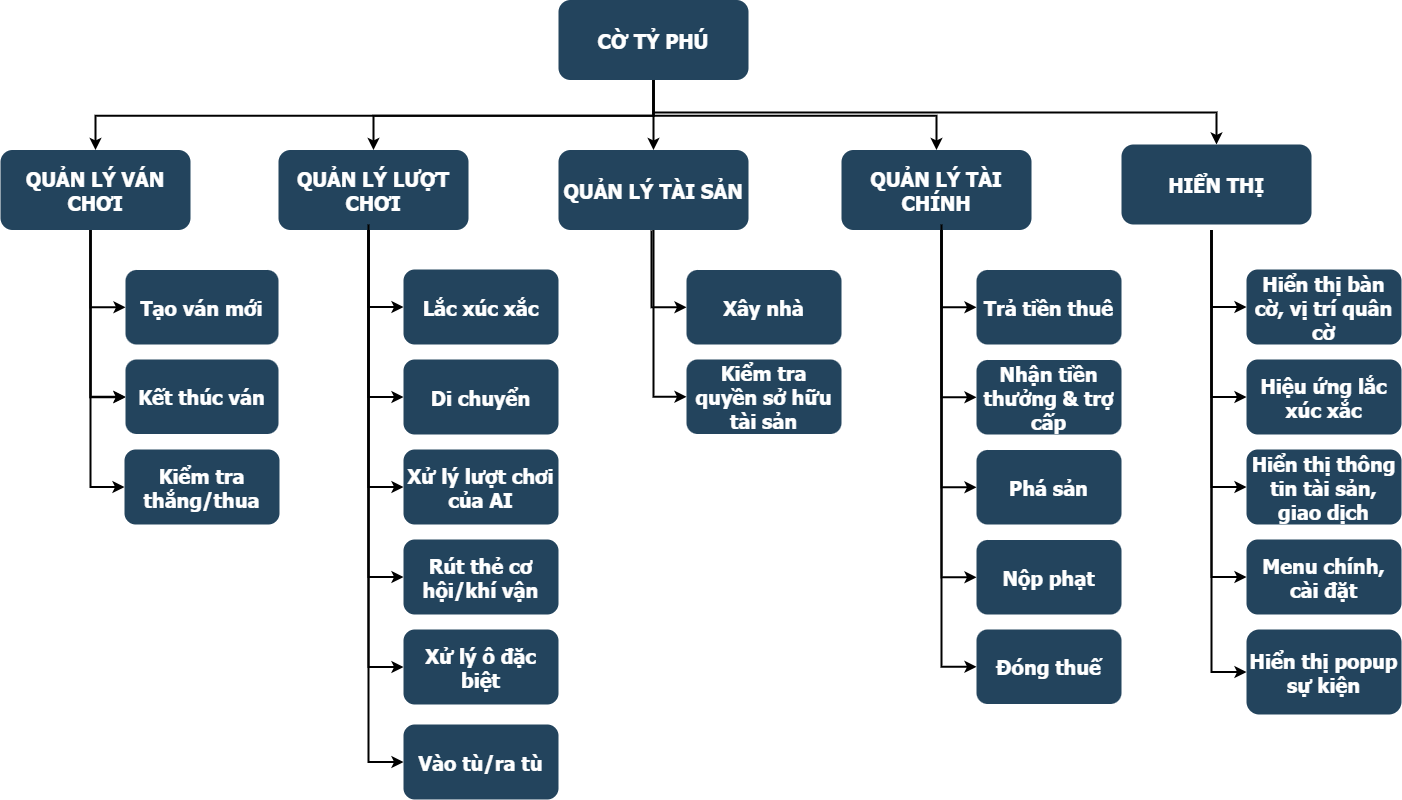

The diagram above was exported from draw.io. Its source (the exported page's mxGraphModel, read from the mxfile embedded in the PNG):
<mxGraphModel dx="2060" dy="892" grid="1" gridSize="10" guides="1" tooltips="1" connect="1" arrows="1" fold="1" page="1" pageScale="1.5" pageWidth="1169" pageHeight="827" background="none" math="0" shadow="0">
  <root>
    <mxCell id="0" />
    <mxCell id="1" parent="0" />
    <mxCell id="2" value="CỜ TỶ PHÚ" style="rounded=1;fillColor=#23445D;gradientColor=none;strokeColor=none;fontColor=#FFFFFF;fontStyle=1;fontFamily=Tahoma;fontSize=20;whiteSpace=wrap;" parent="1" vertex="1">
      <mxGeometry x="757" y="185.5" width="190" height="80" as="geometry" />
    </mxCell>
    <mxCell id="4" value="QUẢN LÝ TÀI CHÍNH" style="rounded=1;fillColor=#23445D;gradientColor=none;strokeColor=none;fontColor=#FFFFFF;fontStyle=1;fontFamily=Tahoma;fontSize=20;whiteSpace=wrap;" parent="1" vertex="1">
      <mxGeometry x="1039.9999999999998" y="335.5" width="190" height="80" as="geometry" />
    </mxCell>
    <mxCell id="9" value="" style="edgeStyle=elbowEdgeStyle;elbow=vertical;strokeWidth=2;rounded=0;fontSize=20;entryX=0.5;entryY=0;entryDx=0;entryDy=0;" parent="1" source="2" target="10" edge="1">
      <mxGeometry x="337" y="215.5" width="100" height="100" as="geometry">
        <mxPoint x="337" y="315.5" as="sourcePoint" />
        <mxPoint x="437" y="215.5" as="targetPoint" />
      </mxGeometry>
    </mxCell>
    <mxCell id="10" value="QUẢN LÝ TÀI SẢN" style="rounded=1;fillColor=#23445D;gradientColor=none;strokeColor=none;fontColor=#FFFFFF;fontStyle=1;fontFamily=Tahoma;fontSize=20;whiteSpace=wrap;" parent="1" vertex="1">
      <mxGeometry x="757" y="335.5" width="190" height="80" as="geometry" />
    </mxCell>
    <mxCell id="12" value="QUẢN LÝ LƯỢT CHƠI" style="rounded=1;fillColor=#23445D;gradientColor=none;strokeColor=none;fontColor=#FFFFFF;fontStyle=1;fontFamily=Tahoma;fontSize=20;whiteSpace=wrap;" parent="1" vertex="1">
      <mxGeometry x="476.9999999999999" y="335.5" width="190" height="80" as="geometry" />
    </mxCell>
    <mxCell id="13" value="QUẢN LÝ VÁN CHƠI" style="rounded=1;fillColor=#23445D;gradientColor=none;strokeColor=none;fontColor=#FFFFFF;fontStyle=1;fontFamily=Tahoma;fontSize=20;whiteSpace=wrap;" parent="1" vertex="1">
      <mxGeometry x="199" y="335.5" width="190" height="80" as="geometry" />
    </mxCell>
    <mxCell id="16" value="Tạo ván mới" style="rounded=1;fillColor=#23445D;gradientColor=none;strokeColor=none;fontColor=#FFFFFF;fontStyle=1;fontFamily=Tahoma;fontSize=20;whiteSpace=wrap;" parent="1" vertex="1">
      <mxGeometry x="324" y="455.5" width="153" height="74.5" as="geometry" />
    </mxCell>
    <mxCell id="18" value="Kết thúc ván" style="rounded=1;fillColor=#23445D;gradientColor=none;strokeColor=none;fontColor=#FFFFFF;fontStyle=1;fontFamily=Tahoma;fontSize=20;whiteSpace=wrap;" parent="1" vertex="1">
      <mxGeometry x="324" y="545" width="153" height="74.5" as="geometry" />
    </mxCell>
    <mxCell id="59" value="" style="edgeStyle=elbowEdgeStyle;elbow=vertical;strokeWidth=2;rounded=0;fontSize=20;" parent="1" source="2" target="12" edge="1">
      <mxGeometry x="347" y="225.5" width="100" height="100" as="geometry">
        <mxPoint x="861.9999999999999" y="275.5" as="sourcePoint" />
        <mxPoint x="1466.9999999999998" y="345.5" as="targetPoint" />
      </mxGeometry>
    </mxCell>
    <mxCell id="61" value="" style="edgeStyle=elbowEdgeStyle;elbow=vertical;strokeWidth=2;rounded=0;fontSize=20;" parent="1" source="2" target="13" edge="1">
      <mxGeometry x="-23" y="135.5" width="100" height="100" as="geometry">
        <mxPoint x="-23" y="235.5" as="sourcePoint" />
        <mxPoint x="77" y="135.5" as="targetPoint" />
      </mxGeometry>
    </mxCell>
    <mxCell id="64" value="" style="edgeStyle=elbowEdgeStyle;elbow=horizontal;strokeWidth=2;rounded=0;fontSize=20;" parent="1" target="16" edge="1">
      <mxGeometry x="-23" y="135.5" width="100" height="100" as="geometry">
        <mxPoint x="289" y="415.5" as="sourcePoint" />
        <mxPoint x="164" y="135.5" as="targetPoint" />
        <Array as="points">
          <mxPoint x="289" y="435.5" />
        </Array>
      </mxGeometry>
    </mxCell>
    <mxCell id="65" value="" style="edgeStyle=elbowEdgeStyle;elbow=horizontal;strokeWidth=2;rounded=0;fontSize=20;" parent="1" edge="1">
      <mxGeometry x="-23" y="135.5" width="100" height="100" as="geometry">
        <mxPoint x="289" y="415.5" as="sourcePoint" />
        <mxPoint x="323.9999999999998" y="582.7500000000002" as="targetPoint" />
        <Array as="points">
          <mxPoint x="289" y="475.5" />
        </Array>
      </mxGeometry>
    </mxCell>
    <mxCell id="66" value="" style="edgeStyle=elbowEdgeStyle;elbow=horizontal;strokeWidth=2;rounded=0;fontSize=20;" parent="1" target="18" edge="1">
      <mxGeometry x="-23" y="135.5" width="100" height="100" as="geometry">
        <mxPoint x="289" y="415.5" as="sourcePoint" />
        <mxPoint x="164" y="135.5" as="targetPoint" />
        <Array as="points">
          <mxPoint x="289" y="525.5" />
        </Array>
      </mxGeometry>
    </mxCell>
    <mxCell id="GWFE5LvPhkhsVUoCB8BP-123" value="" style="edgeStyle=elbowEdgeStyle;elbow=vertical;strokeWidth=2;rounded=0;fontSize=20;exitX=0.5;exitY=1;exitDx=0;exitDy=0;" parent="1" source="2" target="4" edge="1">
      <mxGeometry x="337" y="215.5" width="100" height="100" as="geometry">
        <mxPoint x="850" y="270" as="sourcePoint" />
        <mxPoint x="1052" y="346" as="targetPoint" />
        <Array as="points" />
      </mxGeometry>
    </mxCell>
    <mxCell id="GWFE5LvPhkhsVUoCB8BP-124" value="" style="edgeStyle=elbowEdgeStyle;elbow=vertical;strokeWidth=2;rounded=0;fontSize=20;exitX=0.5;exitY=1;exitDx=0;exitDy=0;entryX=0.5;entryY=0;entryDx=0;entryDy=0;" parent="1" source="2" target="GWFE5LvPhkhsVUoCB8BP-129" edge="1">
      <mxGeometry x="337" y="215.5" width="100" height="100" as="geometry">
        <mxPoint x="850" y="265.5" as="sourcePoint" />
        <mxPoint x="1980" y="330" as="targetPoint" />
      </mxGeometry>
    </mxCell>
    <mxCell id="GWFE5LvPhkhsVUoCB8BP-129" value="HIỂN THỊ" style="rounded=1;fillColor=#23445D;gradientColor=none;strokeColor=none;fontColor=#FFFFFF;fontStyle=1;fontFamily=Tahoma;fontSize=20;whiteSpace=wrap;" parent="1" vertex="1">
      <mxGeometry x="1319.9999999999998" y="330" width="190" height="80" as="geometry" />
    </mxCell>
    <mxCell id="GWFE5LvPhkhsVUoCB8BP-160" value="Lắc xúc xắc" style="rounded=1;fillColor=#23445D;gradientColor=none;strokeColor=none;fontColor=#FFFFFF;fontStyle=1;fontFamily=Tahoma;fontSize=20;whiteSpace=wrap;" parent="1" vertex="1">
      <mxGeometry x="602" y="455" width="155" height="75" as="geometry" />
    </mxCell>
    <mxCell id="GWFE5LvPhkhsVUoCB8BP-161" value="Di chuyển" style="rounded=1;fillColor=#23445D;gradientColor=none;strokeColor=none;fontColor=#FFFFFF;fontStyle=1;fontFamily=Tahoma;fontSize=20;whiteSpace=wrap;" parent="1" vertex="1">
      <mxGeometry x="602" y="545" width="155" height="75" as="geometry" />
    </mxCell>
    <mxCell id="GWFE5LvPhkhsVUoCB8BP-162" value="Xử lý lượt chơi của AI" style="rounded=1;fillColor=#23445D;gradientColor=none;strokeColor=none;fontColor=#FFFFFF;fontStyle=1;fontFamily=Tahoma;fontSize=20;whiteSpace=wrap;" parent="1" vertex="1">
      <mxGeometry x="602" y="635" width="155" height="75" as="geometry" />
    </mxCell>
    <mxCell id="GWFE5LvPhkhsVUoCB8BP-163" value="Rút thẻ cơ hội/khí vận" style="rounded=1;fillColor=#23445D;gradientColor=none;strokeColor=none;fontColor=#FFFFFF;fontStyle=1;fontFamily=Tahoma;fontSize=20;whiteSpace=wrap;" parent="1" vertex="1">
      <mxGeometry x="602" y="725" width="155" height="75" as="geometry" />
    </mxCell>
    <mxCell id="GWFE5LvPhkhsVUoCB8BP-164" value="Xử lý ô đặc biệt" style="rounded=1;fillColor=#23445D;gradientColor=none;strokeColor=none;fontColor=#FFFFFF;fontStyle=1;fontFamily=Tahoma;fontSize=20;whiteSpace=wrap;" parent="1" vertex="1">
      <mxGeometry x="602" y="815" width="155" height="75" as="geometry" />
    </mxCell>
    <mxCell id="GWFE5LvPhkhsVUoCB8BP-166" value="" style="edgeStyle=elbowEdgeStyle;elbow=horizontal;strokeWidth=2;rounded=0;fontSize=20;" parent="1" target="GWFE5LvPhkhsVUoCB8BP-160" edge="1">
      <mxGeometry x="-23" y="135.5" width="100" height="100" as="geometry">
        <mxPoint x="567" y="415.5" as="sourcePoint" />
        <mxPoint x="442" y="135" as="targetPoint" />
        <Array as="points">
          <mxPoint x="567" y="435" />
        </Array>
      </mxGeometry>
    </mxCell>
    <mxCell id="GWFE5LvPhkhsVUoCB8BP-167" value="" style="edgeStyle=elbowEdgeStyle;elbow=horizontal;strokeWidth=2;rounded=0;fontSize=20;" parent="1" target="GWFE5LvPhkhsVUoCB8BP-161" edge="1">
      <mxGeometry x="-23" y="135.5" width="100" height="100" as="geometry">
        <mxPoint x="567" y="415.5" as="sourcePoint" />
        <mxPoint x="442" y="135" as="targetPoint" />
        <Array as="points">
          <mxPoint x="567" y="475" />
        </Array>
      </mxGeometry>
    </mxCell>
    <mxCell id="GWFE5LvPhkhsVUoCB8BP-168" value="" style="edgeStyle=elbowEdgeStyle;elbow=horizontal;strokeWidth=2;rounded=0;fontSize=20;" parent="1" target="GWFE5LvPhkhsVUoCB8BP-162" edge="1">
      <mxGeometry x="-23" y="135.5" width="100" height="100" as="geometry">
        <mxPoint x="567" y="415.5" as="sourcePoint" />
        <mxPoint x="442" y="135" as="targetPoint" />
        <Array as="points">
          <mxPoint x="567" y="525" />
        </Array>
      </mxGeometry>
    </mxCell>
    <mxCell id="GWFE5LvPhkhsVUoCB8BP-169" value="" style="edgeStyle=elbowEdgeStyle;elbow=horizontal;strokeWidth=2;rounded=0;fontSize=20;" parent="1" target="GWFE5LvPhkhsVUoCB8BP-163" edge="1">
      <mxGeometry x="-23" y="135.5" width="100" height="100" as="geometry">
        <mxPoint x="567" y="415.5" as="sourcePoint" />
        <mxPoint x="442" y="135" as="targetPoint" />
        <Array as="points">
          <mxPoint x="567" y="575" />
        </Array>
      </mxGeometry>
    </mxCell>
    <mxCell id="GWFE5LvPhkhsVUoCB8BP-170" value="" style="edgeStyle=elbowEdgeStyle;elbow=horizontal;strokeWidth=2;rounded=0;fontSize=20;" parent="1" target="GWFE5LvPhkhsVUoCB8BP-164" edge="1">
      <mxGeometry x="-23" y="135.5" width="100" height="100" as="geometry">
        <mxPoint x="567" y="415.5" as="sourcePoint" />
        <mxPoint x="442" y="135" as="targetPoint" />
        <Array as="points">
          <mxPoint x="567" y="615" />
        </Array>
      </mxGeometry>
    </mxCell>
    <mxCell id="GWFE5LvPhkhsVUoCB8BP-171" value="" style="edgeStyle=elbowEdgeStyle;elbow=horizontal;strokeWidth=2;rounded=0;fontSize=20;entryX=0;entryY=0.5;entryDx=0;entryDy=0;" parent="1" target="GWFE5LvPhkhsVUoCB8BP-209" edge="1">
      <mxGeometry x="-23" y="135.5" width="100" height="100" as="geometry">
        <mxPoint x="289" y="415.5" as="sourcePoint" />
        <mxPoint x="324" y="770" as="targetPoint" />
        <Array as="points">
          <mxPoint x="289" y="665" />
        </Array>
      </mxGeometry>
    </mxCell>
    <mxCell id="GWFE5LvPhkhsVUoCB8BP-173" value="Xây nhà" style="rounded=1;fillColor=#23445D;gradientColor=none;strokeColor=none;fontColor=#FFFFFF;fontStyle=1;fontFamily=Tahoma;fontSize=20;whiteSpace=wrap;" parent="1" vertex="1">
      <mxGeometry x="885" y="455.5" width="155" height="74.5" as="geometry" />
    </mxCell>
    <mxCell id="GWFE5LvPhkhsVUoCB8BP-179" value="" style="edgeStyle=elbowEdgeStyle;elbow=horizontal;strokeWidth=2;rounded=0;fontSize=20;" parent="1" target="GWFE5LvPhkhsVUoCB8BP-173" edge="1">
      <mxGeometry x="-23" y="135.5" width="100" height="100" as="geometry">
        <mxPoint x="850" y="416" as="sourcePoint" />
        <mxPoint x="725" y="135.5" as="targetPoint" />
        <Array as="points">
          <mxPoint x="850" y="435.5" />
        </Array>
      </mxGeometry>
    </mxCell>
    <mxCell id="GWFE5LvPhkhsVUoCB8BP-185" value="Trả tiền thuê" style="rounded=1;fillColor=#23445D;gradientColor=none;strokeColor=none;fontColor=#FFFFFF;fontStyle=1;fontFamily=Tahoma;fontSize=20;whiteSpace=wrap;" parent="1" vertex="1">
      <mxGeometry x="1175" y="455.5" width="145" height="74.5" as="geometry" />
    </mxCell>
    <mxCell id="GWFE5LvPhkhsVUoCB8BP-186" value="Nhận tiền thưởng &amp; trợ cấp" style="rounded=1;fillColor=#23445D;gradientColor=none;strokeColor=none;fontColor=#FFFFFF;fontStyle=1;fontFamily=Tahoma;fontSize=20;whiteSpace=wrap;" parent="1" vertex="1">
      <mxGeometry x="1175" y="545.5" width="145" height="74.5" as="geometry" />
    </mxCell>
    <mxCell id="GWFE5LvPhkhsVUoCB8BP-187" value="Phá sản" style="rounded=1;fillColor=#23445D;gradientColor=none;strokeColor=none;fontColor=#FFFFFF;fontStyle=1;fontFamily=Tahoma;fontSize=20;whiteSpace=wrap;" parent="1" vertex="1">
      <mxGeometry x="1175" y="635.5" width="145" height="74.5" as="geometry" />
    </mxCell>
    <mxCell id="GWFE5LvPhkhsVUoCB8BP-188" value="Nộp phạt" style="rounded=1;fillColor=#23445D;gradientColor=none;strokeColor=none;fontColor=#FFFFFF;fontStyle=1;fontFamily=Tahoma;fontSize=20;whiteSpace=wrap;" parent="1" vertex="1">
      <mxGeometry x="1175" y="725.5" width="145" height="74.5" as="geometry" />
    </mxCell>
    <mxCell id="GWFE5LvPhkhsVUoCB8BP-191" value="" style="edgeStyle=elbowEdgeStyle;elbow=horizontal;strokeWidth=2;rounded=0;fontSize=20;" parent="1" target="GWFE5LvPhkhsVUoCB8BP-185" edge="1">
      <mxGeometry x="-23" y="135.5" width="100" height="100" as="geometry">
        <mxPoint x="1140" y="416" as="sourcePoint" />
        <mxPoint x="1015" y="135.5" as="targetPoint" />
        <Array as="points">
          <mxPoint x="1140" y="435.5" />
        </Array>
      </mxGeometry>
    </mxCell>
    <mxCell id="GWFE5LvPhkhsVUoCB8BP-192" value="" style="edgeStyle=elbowEdgeStyle;elbow=horizontal;strokeWidth=2;rounded=0;fontSize=20;" parent="1" target="GWFE5LvPhkhsVUoCB8BP-186" edge="1">
      <mxGeometry x="-23" y="135.5" width="100" height="100" as="geometry">
        <mxPoint x="1140" y="416" as="sourcePoint" />
        <mxPoint x="1015" y="135.5" as="targetPoint" />
        <Array as="points">
          <mxPoint x="1140" y="475.5" />
        </Array>
      </mxGeometry>
    </mxCell>
    <mxCell id="GWFE5LvPhkhsVUoCB8BP-193" value="" style="edgeStyle=elbowEdgeStyle;elbow=horizontal;strokeWidth=2;rounded=0;fontSize=20;" parent="1" target="GWFE5LvPhkhsVUoCB8BP-187" edge="1">
      <mxGeometry x="-23" y="135.5" width="100" height="100" as="geometry">
        <mxPoint x="1140" y="416" as="sourcePoint" />
        <mxPoint x="1015" y="135.5" as="targetPoint" />
        <Array as="points">
          <mxPoint x="1140" y="525.5" />
        </Array>
      </mxGeometry>
    </mxCell>
    <mxCell id="GWFE5LvPhkhsVUoCB8BP-194" value="" style="edgeStyle=elbowEdgeStyle;elbow=horizontal;strokeWidth=2;rounded=0;fontSize=20;" parent="1" target="GWFE5LvPhkhsVUoCB8BP-188" edge="1">
      <mxGeometry x="-23" y="135.5" width="100" height="100" as="geometry">
        <mxPoint x="1140" y="416" as="sourcePoint" />
        <mxPoint x="1015" y="135.5" as="targetPoint" />
        <Array as="points">
          <mxPoint x="1140" y="575.5" />
        </Array>
      </mxGeometry>
    </mxCell>
    <mxCell id="GWFE5LvPhkhsVUoCB8BP-197" value="Hiển thị bàn cờ, vị trí quân cờ" style="rounded=1;fillColor=#23445D;gradientColor=none;strokeColor=none;fontColor=#FFFFFF;fontStyle=1;fontFamily=Tahoma;fontSize=20;whiteSpace=wrap;" parent="1" vertex="1">
      <mxGeometry x="1445" y="455" width="155" height="75" as="geometry" />
    </mxCell>
    <mxCell id="GWFE5LvPhkhsVUoCB8BP-198" value="Hiệu ứng lắc xúc xắc" style="rounded=1;fillColor=#23445D;gradientColor=none;strokeColor=none;fontColor=#FFFFFF;fontStyle=1;fontFamily=Tahoma;fontSize=20;whiteSpace=wrap;" parent="1" vertex="1">
      <mxGeometry x="1445" y="545" width="155" height="75" as="geometry" />
    </mxCell>
    <mxCell id="GWFE5LvPhkhsVUoCB8BP-199" value="Hiển thị thông tin tài sản, giao dịch" style="rounded=1;fillColor=#23445D;gradientColor=none;strokeColor=none;fontColor=#FFFFFF;fontStyle=1;fontFamily=Tahoma;fontSize=20;whiteSpace=wrap;" parent="1" vertex="1">
      <mxGeometry x="1445" y="635" width="155" height="75" as="geometry" />
    </mxCell>
    <mxCell id="GWFE5LvPhkhsVUoCB8BP-200" value="Menu chính, cài đặt" style="rounded=1;fillColor=#23445D;gradientColor=none;strokeColor=none;fontColor=#FFFFFF;fontStyle=1;fontFamily=Tahoma;fontSize=20;whiteSpace=wrap;" parent="1" vertex="1">
      <mxGeometry x="1445" y="725" width="155" height="75" as="geometry" />
    </mxCell>
    <mxCell id="GWFE5LvPhkhsVUoCB8BP-201" value="Hiển thị popup sự kiện" style="rounded=1;fillColor=#23445D;gradientColor=none;strokeColor=none;fontColor=#FFFFFF;fontStyle=1;fontFamily=Tahoma;fontSize=20;whiteSpace=wrap;" parent="1" vertex="1">
      <mxGeometry x="1445" y="815" width="155" height="85" as="geometry" />
    </mxCell>
    <mxCell id="GWFE5LvPhkhsVUoCB8BP-203" value="" style="edgeStyle=elbowEdgeStyle;elbow=horizontal;strokeWidth=2;rounded=0;fontSize=20;" parent="1" target="GWFE5LvPhkhsVUoCB8BP-197" edge="1">
      <mxGeometry x="-23" y="135.5" width="100" height="100" as="geometry">
        <mxPoint x="1410" y="415.5" as="sourcePoint" />
        <mxPoint x="1285" y="135" as="targetPoint" />
        <Array as="points">
          <mxPoint x="1410" y="435" />
        </Array>
      </mxGeometry>
    </mxCell>
    <mxCell id="GWFE5LvPhkhsVUoCB8BP-204" value="" style="edgeStyle=elbowEdgeStyle;elbow=horizontal;strokeWidth=2;rounded=0;fontSize=20;" parent="1" target="GWFE5LvPhkhsVUoCB8BP-198" edge="1">
      <mxGeometry x="-23" y="135.5" width="100" height="100" as="geometry">
        <mxPoint x="1410" y="415.5" as="sourcePoint" />
        <mxPoint x="1285" y="135" as="targetPoint" />
        <Array as="points">
          <mxPoint x="1410" y="475" />
        </Array>
      </mxGeometry>
    </mxCell>
    <mxCell id="GWFE5LvPhkhsVUoCB8BP-205" value="" style="edgeStyle=elbowEdgeStyle;elbow=horizontal;strokeWidth=2;rounded=0;fontSize=20;" parent="1" target="GWFE5LvPhkhsVUoCB8BP-199" edge="1">
      <mxGeometry x="-23" y="135.5" width="100" height="100" as="geometry">
        <mxPoint x="1410" y="415.5" as="sourcePoint" />
        <mxPoint x="1285" y="135" as="targetPoint" />
        <Array as="points">
          <mxPoint x="1410" y="525" />
        </Array>
      </mxGeometry>
    </mxCell>
    <mxCell id="GWFE5LvPhkhsVUoCB8BP-206" value="" style="edgeStyle=elbowEdgeStyle;elbow=horizontal;strokeWidth=2;rounded=0;fontSize=20;" parent="1" target="GWFE5LvPhkhsVUoCB8BP-200" edge="1">
      <mxGeometry x="-23" y="135.5" width="100" height="100" as="geometry">
        <mxPoint x="1410" y="415.5" as="sourcePoint" />
        <mxPoint x="1285" y="135" as="targetPoint" />
        <Array as="points">
          <mxPoint x="1410" y="575" />
        </Array>
      </mxGeometry>
    </mxCell>
    <mxCell id="GWFE5LvPhkhsVUoCB8BP-207" value="" style="edgeStyle=elbowEdgeStyle;elbow=horizontal;strokeWidth=2;rounded=0;fontSize=20;" parent="1" target="GWFE5LvPhkhsVUoCB8BP-201" edge="1">
      <mxGeometry x="-23" y="135.5" width="100" height="100" as="geometry">
        <mxPoint x="1410" y="415.5" as="sourcePoint" />
        <mxPoint x="1285" y="135" as="targetPoint" />
        <Array as="points">
          <mxPoint x="1410" y="615" />
        </Array>
      </mxGeometry>
    </mxCell>
    <mxCell id="GWFE5LvPhkhsVUoCB8BP-209" value="Kiểm tra thắng/thua" style="rounded=1;fillColor=#23445D;gradientColor=none;strokeColor=none;fontColor=#FFFFFF;fontStyle=1;fontFamily=Tahoma;fontSize=20;whiteSpace=wrap;" parent="1" vertex="1">
      <mxGeometry x="323" y="635" width="155" height="75" as="geometry" />
    </mxCell>
    <mxCell id="GWFE5LvPhkhsVUoCB8BP-210" value="Vào tù/ra tù" style="rounded=1;fillColor=#23445D;gradientColor=none;strokeColor=none;fontColor=#FFFFFF;fontStyle=1;fontFamily=Tahoma;fontSize=20;whiteSpace=wrap;" parent="1" vertex="1">
      <mxGeometry x="602" y="910" width="155" height="75" as="geometry" />
    </mxCell>
    <mxCell id="GWFE5LvPhkhsVUoCB8BP-211" value="" style="edgeStyle=elbowEdgeStyle;elbow=horizontal;strokeWidth=2;rounded=0;fontSize=20;entryX=0;entryY=0.5;entryDx=0;entryDy=0;" parent="1" target="GWFE5LvPhkhsVUoCB8BP-210" edge="1">
      <mxGeometry x="-23" y="135.5" width="100" height="100" as="geometry">
        <mxPoint x="567" y="410" as="sourcePoint" />
        <mxPoint x="602" y="852.5" as="targetPoint" />
        <Array as="points">
          <mxPoint x="567" y="609.5" />
        </Array>
      </mxGeometry>
    </mxCell>
    <mxCell id="GWFE5LvPhkhsVUoCB8BP-212" value="" style="edgeStyle=elbowEdgeStyle;elbow=horizontal;strokeWidth=2;rounded=0;fontSize=20;entryX=0;entryY=0.5;entryDx=0;entryDy=0;" parent="1" target="GWFE5LvPhkhsVUoCB8BP-213" edge="1">
      <mxGeometry x="-23" y="135.5" width="100" height="100" as="geometry">
        <mxPoint x="1140" y="410" as="sourcePoint" />
        <mxPoint x="1175" y="852.5" as="targetPoint" />
        <Array as="points">
          <mxPoint x="1140" y="609.5" />
        </Array>
      </mxGeometry>
    </mxCell>
    <mxCell id="GWFE5LvPhkhsVUoCB8BP-213" value="Đóng thuế" style="rounded=1;fillColor=#23445D;gradientColor=none;strokeColor=none;fontColor=#FFFFFF;fontStyle=1;fontFamily=Tahoma;fontSize=20;whiteSpace=wrap;" parent="1" vertex="1">
      <mxGeometry x="1175" y="815" width="145" height="74.5" as="geometry" />
    </mxCell>
    <mxCell id="GWFE5LvPhkhsVUoCB8BP-214" value="Kiểm tra quyền sở hữu tài sản" style="rounded=1;fillColor=#23445D;gradientColor=none;strokeColor=none;fontColor=#FFFFFF;fontStyle=1;fontFamily=Tahoma;fontSize=20;whiteSpace=wrap;" parent="1" vertex="1">
      <mxGeometry x="885" y="545" width="155" height="74.5" as="geometry" />
    </mxCell>
    <mxCell id="GWFE5LvPhkhsVUoCB8BP-215" value="" style="edgeStyle=elbowEdgeStyle;elbow=horizontal;strokeWidth=2;rounded=0;fontSize=20;entryX=0;entryY=0.5;entryDx=0;entryDy=0;exitX=0.5;exitY=1;exitDx=0;exitDy=0;" parent="1" source="10" target="GWFE5LvPhkhsVUoCB8BP-214" edge="1">
      <mxGeometry x="-23" y="135.5" width="100" height="100" as="geometry">
        <mxPoint x="852" y="426" as="sourcePoint" />
        <mxPoint x="877" y="672.7499999999998" as="targetPoint" />
        <Array as="points">
          <mxPoint x="852" y="577" />
        </Array>
      </mxGeometry>
    </mxCell>
  </root>
</mxGraphModel>